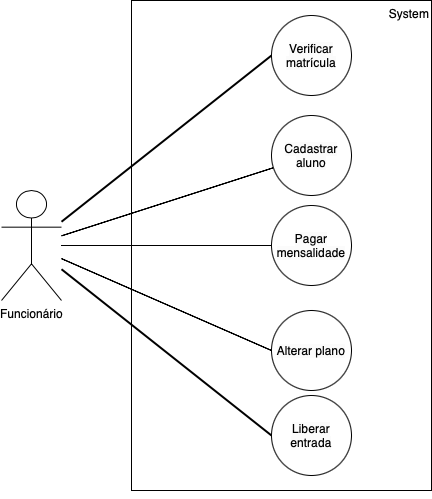

The diagram above was exported from draw.io. Its source (the exported page's mxGraphModel, read from the mxfile embedded in the PNG):
<mxGraphModel dx="1006" dy="520" grid="1" gridSize="10" guides="1" tooltips="1" connect="1" arrows="1" fold="1" page="1" pageScale="1" pageWidth="827" pageHeight="1169" math="0" shadow="0">
  <root>
    <mxCell id="0" />
    <mxCell id="1" parent="0" />
    <mxCell id="udeIgWux4l8jKLOZ19-S-2" value="System" style="html=1;whiteSpace=wrap;verticalAlign=top;align=right;" parent="1" vertex="1">
      <mxGeometry x="210" y="65" width="300" height="490" as="geometry" />
    </mxCell>
    <mxCell id="p2VoPxcsf8nyVbYVRpAA-9" style="rounded=0;orthogonalLoop=1;jettySize=auto;html=1;entryX=0;entryY=0.5;entryDx=0;entryDy=0;shape=link;width=-1;" edge="1" parent="1" source="udeIgWux4l8jKLOZ19-S-1" target="p2VoPxcsf8nyVbYVRpAA-4">
      <mxGeometry relative="1" as="geometry" />
    </mxCell>
    <mxCell id="p2VoPxcsf8nyVbYVRpAA-10" style="rounded=0;orthogonalLoop=1;jettySize=auto;html=1;shape=link;width=0;" edge="1" parent="1" source="udeIgWux4l8jKLOZ19-S-1" target="p2VoPxcsf8nyVbYVRpAA-5">
      <mxGeometry relative="1" as="geometry" />
    </mxCell>
    <mxCell id="p2VoPxcsf8nyVbYVRpAA-11" style="edgeStyle=orthogonalEdgeStyle;rounded=0;orthogonalLoop=1;jettySize=auto;html=1;shape=link;width=0;" edge="1" parent="1" source="udeIgWux4l8jKLOZ19-S-1" target="p2VoPxcsf8nyVbYVRpAA-6">
      <mxGeometry relative="1" as="geometry" />
    </mxCell>
    <mxCell id="p2VoPxcsf8nyVbYVRpAA-13" style="rounded=0;orthogonalLoop=1;jettySize=auto;html=1;entryX=0;entryY=0.5;entryDx=0;entryDy=0;shape=link;width=0;" edge="1" parent="1" source="udeIgWux4l8jKLOZ19-S-1" target="p2VoPxcsf8nyVbYVRpAA-7">
      <mxGeometry relative="1" as="geometry" />
    </mxCell>
    <mxCell id="p2VoPxcsf8nyVbYVRpAA-14" style="rounded=0;orthogonalLoop=1;jettySize=auto;html=1;entryX=0;entryY=0.5;entryDx=0;entryDy=0;shape=link;width=-1;" edge="1" parent="1" source="udeIgWux4l8jKLOZ19-S-1" target="p2VoPxcsf8nyVbYVRpAA-8">
      <mxGeometry relative="1" as="geometry" />
    </mxCell>
    <object label="Funcionário" Aluno="" id="udeIgWux4l8jKLOZ19-S-1">
      <mxCell style="shape=umlActor;verticalLabelPosition=bottom;verticalAlign=top;html=1;" parent="1" vertex="1">
        <mxGeometry x="80" y="255" width="60" height="110" as="geometry" />
      </mxCell>
    </object>
    <mxCell id="udeIgWux4l8jKLOZ19-S-28" style="edgeStyle=orthogonalEdgeStyle;rounded=0;orthogonalLoop=1;jettySize=auto;html=1;exitX=0.5;exitY=1;exitDx=0;exitDy=0;" parent="1" source="udeIgWux4l8jKLOZ19-S-2" target="udeIgWux4l8jKLOZ19-S-2" edge="1">
      <mxGeometry relative="1" as="geometry" />
    </mxCell>
    <mxCell id="p2VoPxcsf8nyVbYVRpAA-4" value="&lt;span style=&quot;caret-color: rgb(0, 0, 0); color: rgb(0, 0, 0); font-family: Helvetica; font-size: 12px; font-style: normal; font-variant-caps: normal; font-weight: 400; letter-spacing: normal; text-align: center; text-indent: 0px; text-transform: none; word-spacing: 0px; -webkit-text-stroke-width: 0px; background-color: rgb(251, 251, 251); text-decoration: none; float: none; display: inline !important;&quot;&gt;Verificar matrícula&lt;/span&gt;" style="ellipse;whiteSpace=wrap;html=1;aspect=fixed;" vertex="1" parent="1">
      <mxGeometry x="350" y="80" width="80" height="80" as="geometry" />
    </mxCell>
    <mxCell id="p2VoPxcsf8nyVbYVRpAA-5" value="&lt;span style=&quot;caret-color: rgb(0, 0, 0); color: rgb(0, 0, 0); font-family: Helvetica; font-size: 12px; font-style: normal; font-variant-caps: normal; font-weight: 400; letter-spacing: normal; text-align: center; text-indent: 0px; text-transform: none; word-spacing: 0px; -webkit-text-stroke-width: 0px; background-color: rgb(251, 251, 251); text-decoration: none; float: none; display: inline !important;&quot;&gt;Cadastrar aluno&lt;/span&gt;" style="ellipse;whiteSpace=wrap;html=1;aspect=fixed;" vertex="1" parent="1">
      <mxGeometry x="350" y="180" width="80" height="80" as="geometry" />
    </mxCell>
    <mxCell id="p2VoPxcsf8nyVbYVRpAA-6" value="&lt;span style=&quot;caret-color: rgb(0, 0, 0); color: rgb(0, 0, 0); font-family: Helvetica; font-size: 12px; font-style: normal; font-variant-caps: normal; font-weight: 400; letter-spacing: normal; text-align: center; text-indent: 0px; text-transform: none; word-spacing: 0px; -webkit-text-stroke-width: 0px; background-color: rgb(251, 251, 251); text-decoration: none; float: none; display: inline !important;&quot;&gt;Pagar mensalidade&lt;/span&gt;" style="ellipse;whiteSpace=wrap;html=1;aspect=fixed;" vertex="1" parent="1">
      <mxGeometry x="350" y="270" width="80" height="80" as="geometry" />
    </mxCell>
    <mxCell id="p2VoPxcsf8nyVbYVRpAA-7" value="&lt;span style=&quot;caret-color: rgb(0, 0, 0); color: rgb(0, 0, 0); font-family: Helvetica; font-size: 12px; font-style: normal; font-variant-caps: normal; font-weight: 400; letter-spacing: normal; text-align: center; text-indent: 0px; text-transform: none; word-spacing: 0px; -webkit-text-stroke-width: 0px; background-color: rgb(251, 251, 251); text-decoration: none; float: none; display: inline !important;&quot;&gt;Alterar plano&lt;/span&gt;" style="ellipse;whiteSpace=wrap;html=1;aspect=fixed;" vertex="1" parent="1">
      <mxGeometry x="350" y="375" width="80" height="80" as="geometry" />
    </mxCell>
    <mxCell id="p2VoPxcsf8nyVbYVRpAA-8" value="&lt;span style=&quot;caret-color: rgb(0, 0, 0); color: rgb(0, 0, 0); font-family: Helvetica; font-size: 12px; font-style: normal; font-variant-caps: normal; font-weight: 400; letter-spacing: normal; text-align: center; text-indent: 0px; text-transform: none; word-spacing: 0px; -webkit-text-stroke-width: 0px; background-color: rgb(251, 251, 251); text-decoration: none; float: none; display: inline !important;&quot;&gt;Liberar entrada&lt;/span&gt;" style="ellipse;whiteSpace=wrap;html=1;aspect=fixed;" vertex="1" parent="1">
      <mxGeometry x="350" y="460" width="80" height="80" as="geometry" />
    </mxCell>
  </root>
</mxGraphModel>